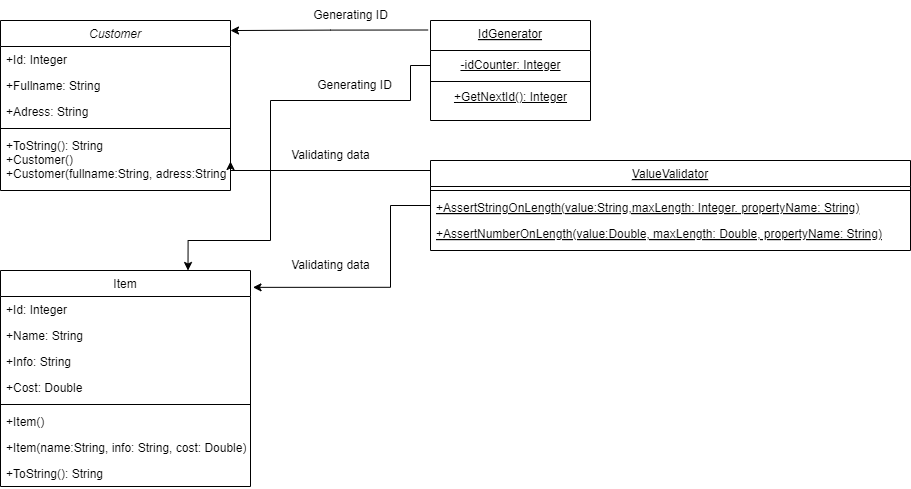

The diagram above was exported from draw.io. Its source (the exported page's mxGraphModel, read from the mxfile embedded in the PNG):
<mxGraphModel dx="2868" dy="1768" grid="1" gridSize="10" guides="1" tooltips="1" connect="1" arrows="1" fold="1" page="1" pageScale="1" pageWidth="827" pageHeight="1169" background="#ffffff" math="0" shadow="0">
  <root>
    <mxCell id="WIyWlLk6GJQsqaUBKTNV-0" />
    <mxCell id="WIyWlLk6GJQsqaUBKTNV-1" parent="WIyWlLk6GJQsqaUBKTNV-0" />
    <mxCell id="zkfFHV4jXpPFQw0GAbJ--0" value="Customer" style="swimlane;fontStyle=2;align=center;verticalAlign=top;childLayout=stackLayout;horizontal=1;startSize=26;horizontalStack=0;resizeParent=1;resizeLast=0;collapsible=1;marginBottom=0;rounded=0;shadow=0;strokeWidth=1;" parent="WIyWlLk6GJQsqaUBKTNV-1" vertex="1">
      <mxGeometry x="10" y="40" width="230" height="170" as="geometry">
        <mxRectangle x="230" y="140" width="160" height="26" as="alternateBounds" />
      </mxGeometry>
    </mxCell>
    <mxCell id="zkfFHV4jXpPFQw0GAbJ--1" value="+Id: Integer" style="text;align=left;verticalAlign=top;spacingLeft=4;spacingRight=4;overflow=hidden;rotatable=0;points=[[0,0.5],[1,0.5]];portConstraint=eastwest;" parent="zkfFHV4jXpPFQw0GAbJ--0" vertex="1">
      <mxGeometry y="26" width="230" height="26" as="geometry" />
    </mxCell>
    <mxCell id="zkfFHV4jXpPFQw0GAbJ--2" value="+Fullname: String" style="text;align=left;verticalAlign=top;spacingLeft=4;spacingRight=4;overflow=hidden;rotatable=0;points=[[0,0.5],[1,0.5]];portConstraint=eastwest;rounded=0;shadow=0;html=0;" parent="zkfFHV4jXpPFQw0GAbJ--0" vertex="1">
      <mxGeometry y="52" width="230" height="26" as="geometry" />
    </mxCell>
    <mxCell id="zkfFHV4jXpPFQw0GAbJ--3" value="+Adress: String" style="text;align=left;verticalAlign=top;spacingLeft=4;spacingRight=4;overflow=hidden;rotatable=0;points=[[0,0.5],[1,0.5]];portConstraint=eastwest;rounded=0;shadow=0;html=0;" parent="zkfFHV4jXpPFQw0GAbJ--0" vertex="1">
      <mxGeometry y="78" width="230" height="26" as="geometry" />
    </mxCell>
    <mxCell id="zkfFHV4jXpPFQw0GAbJ--4" value="" style="line;html=1;strokeWidth=1;align=left;verticalAlign=middle;spacingTop=-1;spacingLeft=3;spacingRight=3;rotatable=0;labelPosition=right;points=[];portConstraint=eastwest;" parent="zkfFHV4jXpPFQw0GAbJ--0" vertex="1">
      <mxGeometry y="104" width="230" height="8" as="geometry" />
    </mxCell>
    <mxCell id="zkfFHV4jXpPFQw0GAbJ--5" value="+ToString(): String&#10;+Customer()&#10;+Customer(fullname:String, adress:String" style="text;align=left;verticalAlign=top;spacingLeft=4;spacingRight=4;overflow=hidden;rotatable=0;points=[[0,0.5],[1,0.5]];portConstraint=eastwest;" parent="zkfFHV4jXpPFQw0GAbJ--0" vertex="1">
      <mxGeometry y="112" width="230" height="58" as="geometry" />
    </mxCell>
    <mxCell id="Qe8_W8WKJYZhibOD1O_D-23" style="edgeStyle=orthogonalEdgeStyle;rounded=0;orthogonalLoop=1;jettySize=auto;html=1;entryX=1;entryY=0.5;entryDx=0;entryDy=0;" edge="1" parent="WIyWlLk6GJQsqaUBKTNV-1" source="zkfFHV4jXpPFQw0GAbJ--6" target="zkfFHV4jXpPFQw0GAbJ--5">
      <mxGeometry relative="1" as="geometry">
        <Array as="points">
          <mxPoint x="240" y="190" />
        </Array>
      </mxGeometry>
    </mxCell>
    <mxCell id="zkfFHV4jXpPFQw0GAbJ--6" value="ValueValidator" style="swimlane;fontStyle=4;align=center;verticalAlign=top;childLayout=stackLayout;horizontal=1;startSize=26;horizontalStack=0;resizeParent=1;resizeLast=0;collapsible=1;marginBottom=0;rounded=0;shadow=0;strokeWidth=1;" parent="WIyWlLk6GJQsqaUBKTNV-1" vertex="1">
      <mxGeometry x="440" y="180" width="480" height="90" as="geometry">
        <mxRectangle x="130" y="380" width="160" height="26" as="alternateBounds" />
      </mxGeometry>
    </mxCell>
    <mxCell id="zkfFHV4jXpPFQw0GAbJ--9" value="" style="line;html=1;strokeWidth=1;align=left;verticalAlign=middle;spacingTop=-1;spacingLeft=3;spacingRight=3;rotatable=0;labelPosition=right;points=[];portConstraint=eastwest;" parent="zkfFHV4jXpPFQw0GAbJ--6" vertex="1">
      <mxGeometry y="26" width="480" height="8" as="geometry" />
    </mxCell>
    <mxCell id="zkfFHV4jXpPFQw0GAbJ--10" value="+AssertStringOnLength(value:String,maxLength: Integer. propertyName: String)" style="text;align=left;verticalAlign=top;spacingLeft=4;spacingRight=4;overflow=hidden;rotatable=0;points=[[0,0.5],[1,0.5]];portConstraint=eastwest;fontStyle=4" parent="zkfFHV4jXpPFQw0GAbJ--6" vertex="1">
      <mxGeometry y="34" width="480" height="26" as="geometry" />
    </mxCell>
    <mxCell id="zkfFHV4jXpPFQw0GAbJ--11" value="+AssertNumberOnLength(value:Double, maxLength: Double, propertyName: String)" style="text;align=left;verticalAlign=top;spacingLeft=4;spacingRight=4;overflow=hidden;rotatable=0;points=[[0,0.5],[1,0.5]];portConstraint=eastwest;fontStyle=4" parent="zkfFHV4jXpPFQw0GAbJ--6" vertex="1">
      <mxGeometry y="60" width="480" height="26" as="geometry" />
    </mxCell>
    <mxCell id="Qe8_W8WKJYZhibOD1O_D-20" style="edgeStyle=orthogonalEdgeStyle;rounded=0;orthogonalLoop=1;jettySize=auto;html=1;entryX=1;entryY=0.059;entryDx=0;entryDy=0;entryPerimeter=0;exitX=-0.015;exitY=0.095;exitDx=0;exitDy=0;exitPerimeter=0;" edge="1" parent="WIyWlLk6GJQsqaUBKTNV-1" source="zkfFHV4jXpPFQw0GAbJ--13" target="zkfFHV4jXpPFQw0GAbJ--0">
      <mxGeometry relative="1" as="geometry">
        <mxPoint x="250" y="50" as="targetPoint" />
        <mxPoint x="430" y="50" as="sourcePoint" />
      </mxGeometry>
    </mxCell>
    <mxCell id="zkfFHV4jXpPFQw0GAbJ--13" value="IdGenerator" style="swimlane;fontStyle=4;align=center;verticalAlign=top;childLayout=stackLayout;horizontal=1;startSize=30;horizontalStack=0;resizeParent=1;resizeLast=0;collapsible=1;marginBottom=0;rounded=0;shadow=0;strokeWidth=1;" parent="WIyWlLk6GJQsqaUBKTNV-1" vertex="1">
      <mxGeometry x="440" y="40" width="160" height="100" as="geometry">
        <mxRectangle x="340" y="380" width="170" height="26" as="alternateBounds" />
      </mxGeometry>
    </mxCell>
    <mxCell id="Qe8_W8WKJYZhibOD1O_D-4" value="&lt;u&gt;-idCounter: Integer&lt;/u&gt;" style="text;html=1;align=center;verticalAlign=middle;resizable=0;points=[];autosize=1;strokeColor=none;fillColor=none;" vertex="1" parent="zkfFHV4jXpPFQw0GAbJ--13">
      <mxGeometry y="30" width="160" height="30" as="geometry" />
    </mxCell>
    <mxCell id="zkfFHV4jXpPFQw0GAbJ--15" value="" style="line;html=1;strokeWidth=1;align=left;verticalAlign=middle;spacingTop=-1;spacingLeft=3;spacingRight=3;rotatable=0;labelPosition=right;points=[];portConstraint=eastwest;" parent="zkfFHV4jXpPFQw0GAbJ--13" vertex="1">
      <mxGeometry y="60" width="160" height="2" as="geometry" />
    </mxCell>
    <mxCell id="Qe8_W8WKJYZhibOD1O_D-6" value="&lt;u&gt;+GetNextId(): Integer&lt;/u&gt;" style="text;html=1;align=center;verticalAlign=middle;resizable=0;points=[];autosize=1;strokeColor=none;fillColor=none;" vertex="1" parent="zkfFHV4jXpPFQw0GAbJ--13">
      <mxGeometry y="62" width="160" height="30" as="geometry" />
    </mxCell>
    <mxCell id="zkfFHV4jXpPFQw0GAbJ--17" value="Item" style="swimlane;fontStyle=0;align=center;verticalAlign=top;childLayout=stackLayout;horizontal=1;startSize=26;horizontalStack=0;resizeParent=1;resizeLast=0;collapsible=1;marginBottom=0;rounded=0;shadow=0;strokeWidth=1;" parent="WIyWlLk6GJQsqaUBKTNV-1" vertex="1">
      <mxGeometry x="10" y="290" width="250" height="216" as="geometry">
        <mxRectangle x="550" y="140" width="160" height="26" as="alternateBounds" />
      </mxGeometry>
    </mxCell>
    <mxCell id="zkfFHV4jXpPFQw0GAbJ--18" value="+Id: Integer" style="text;align=left;verticalAlign=top;spacingLeft=4;spacingRight=4;overflow=hidden;rotatable=0;points=[[0,0.5],[1,0.5]];portConstraint=eastwest;" parent="zkfFHV4jXpPFQw0GAbJ--17" vertex="1">
      <mxGeometry y="26" width="250" height="26" as="geometry" />
    </mxCell>
    <mxCell id="zkfFHV4jXpPFQw0GAbJ--19" value="+Name: String" style="text;align=left;verticalAlign=top;spacingLeft=4;spacingRight=4;overflow=hidden;rotatable=0;points=[[0,0.5],[1,0.5]];portConstraint=eastwest;rounded=0;shadow=0;html=0;" parent="zkfFHV4jXpPFQw0GAbJ--17" vertex="1">
      <mxGeometry y="52" width="250" height="26" as="geometry" />
    </mxCell>
    <mxCell id="zkfFHV4jXpPFQw0GAbJ--20" value="+Info: String" style="text;align=left;verticalAlign=top;spacingLeft=4;spacingRight=4;overflow=hidden;rotatable=0;points=[[0,0.5],[1,0.5]];portConstraint=eastwest;rounded=0;shadow=0;html=0;" parent="zkfFHV4jXpPFQw0GAbJ--17" vertex="1">
      <mxGeometry y="78" width="250" height="26" as="geometry" />
    </mxCell>
    <mxCell id="zkfFHV4jXpPFQw0GAbJ--21" value="+Cost: Double" style="text;align=left;verticalAlign=top;spacingLeft=4;spacingRight=4;overflow=hidden;rotatable=0;points=[[0,0.5],[1,0.5]];portConstraint=eastwest;rounded=0;shadow=0;html=0;" parent="zkfFHV4jXpPFQw0GAbJ--17" vertex="1">
      <mxGeometry y="104" width="250" height="26" as="geometry" />
    </mxCell>
    <mxCell id="zkfFHV4jXpPFQw0GAbJ--23" value="" style="line;html=1;strokeWidth=1;align=left;verticalAlign=middle;spacingTop=-1;spacingLeft=3;spacingRight=3;rotatable=0;labelPosition=right;points=[];portConstraint=eastwest;" parent="zkfFHV4jXpPFQw0GAbJ--17" vertex="1">
      <mxGeometry y="130" width="250" height="8" as="geometry" />
    </mxCell>
    <mxCell id="zkfFHV4jXpPFQw0GAbJ--25" value="+Item()&#10;" style="text;align=left;verticalAlign=top;spacingLeft=4;spacingRight=4;overflow=hidden;rotatable=0;points=[[0,0.5],[1,0.5]];portConstraint=eastwest;" parent="zkfFHV4jXpPFQw0GAbJ--17" vertex="1">
      <mxGeometry y="138" width="250" height="26" as="geometry" />
    </mxCell>
    <mxCell id="Qe8_W8WKJYZhibOD1O_D-2" value="+Item(name:String, info: String, cost: Double)" style="text;align=left;verticalAlign=top;spacingLeft=4;spacingRight=4;overflow=hidden;rotatable=0;points=[[0,0.5],[1,0.5]];portConstraint=eastwest;" vertex="1" parent="zkfFHV4jXpPFQw0GAbJ--17">
      <mxGeometry y="164" width="250" height="26" as="geometry" />
    </mxCell>
    <mxCell id="Qe8_W8WKJYZhibOD1O_D-3" value="+ToString(): String" style="text;align=left;verticalAlign=top;spacingLeft=4;spacingRight=4;overflow=hidden;rotatable=0;points=[[0,0.5],[1,0.5]];portConstraint=eastwest;" vertex="1" parent="zkfFHV4jXpPFQw0GAbJ--17">
      <mxGeometry y="190" width="250" height="26" as="geometry" />
    </mxCell>
    <mxCell id="Qe8_W8WKJYZhibOD1O_D-14" style="edgeStyle=orthogonalEdgeStyle;rounded=0;orthogonalLoop=1;jettySize=auto;html=1;entryX=1.01;entryY=0.078;entryDx=0;entryDy=0;entryPerimeter=0;" edge="1" parent="WIyWlLk6GJQsqaUBKTNV-1" source="zkfFHV4jXpPFQw0GAbJ--6" target="zkfFHV4jXpPFQw0GAbJ--17">
      <mxGeometry relative="1" as="geometry">
        <Array as="points">
          <mxPoint x="400" y="225" />
          <mxPoint x="400" y="307" />
        </Array>
      </mxGeometry>
    </mxCell>
    <mxCell id="Qe8_W8WKJYZhibOD1O_D-19" value="Generating ID" style="text;html=1;align=center;verticalAlign=middle;resizable=0;points=[];autosize=1;strokeColor=none;fillColor=none;" vertex="1" parent="WIyWlLk6GJQsqaUBKTNV-1">
      <mxGeometry x="310" y="20" width="100" height="30" as="geometry" />
    </mxCell>
    <mxCell id="Qe8_W8WKJYZhibOD1O_D-21" style="edgeStyle=orthogonalEdgeStyle;rounded=0;orthogonalLoop=1;jettySize=auto;html=1;entryX=0.75;entryY=0;entryDx=0;entryDy=0;" edge="1" parent="WIyWlLk6GJQsqaUBKTNV-1" source="Qe8_W8WKJYZhibOD1O_D-4" target="zkfFHV4jXpPFQw0GAbJ--17">
      <mxGeometry relative="1" as="geometry">
        <Array as="points">
          <mxPoint x="420" y="85" />
          <mxPoint x="420" y="120" />
          <mxPoint x="280" y="120" />
          <mxPoint x="280" y="260" />
          <mxPoint x="198" y="260" />
        </Array>
      </mxGeometry>
    </mxCell>
    <mxCell id="Qe8_W8WKJYZhibOD1O_D-22" value="Generating ID" style="text;html=1;align=center;verticalAlign=middle;resizable=0;points=[];autosize=1;strokeColor=none;fillColor=none;" vertex="1" parent="WIyWlLk6GJQsqaUBKTNV-1">
      <mxGeometry x="314" y="90" width="100" height="30" as="geometry" />
    </mxCell>
    <mxCell id="Qe8_W8WKJYZhibOD1O_D-24" value="Validating data" style="text;html=1;align=center;verticalAlign=middle;resizable=0;points=[];autosize=1;strokeColor=none;fillColor=none;" vertex="1" parent="WIyWlLk6GJQsqaUBKTNV-1">
      <mxGeometry x="290" y="160" width="100" height="30" as="geometry" />
    </mxCell>
    <mxCell id="Qe8_W8WKJYZhibOD1O_D-25" value="Validating data" style="text;html=1;align=center;verticalAlign=middle;resizable=0;points=[];autosize=1;strokeColor=none;fillColor=none;" vertex="1" parent="WIyWlLk6GJQsqaUBKTNV-1">
      <mxGeometry x="290" y="270" width="100" height="30" as="geometry" />
    </mxCell>
  </root>
</mxGraphModel>